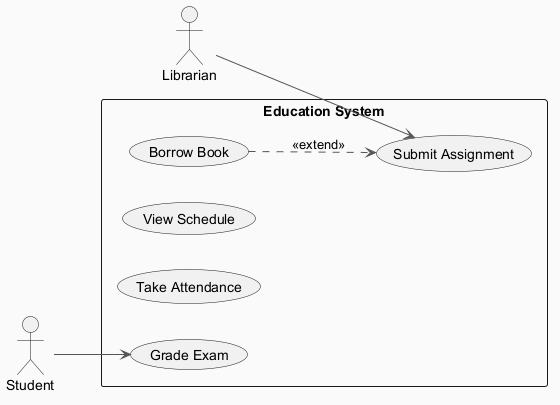

The diagram above was rendered by PlantUML. Its source (embedded in the PNG):
@startuml
skinparam backgroundColor #FAFAFA
skinparam classBackgroundColor #FFF3E0
skinparam classBorderColor #E65100
skinparam ArrowColor #555555
left to right direction
actor "Librarian" as Librarian
actor "Student" as Student
rectangle "Education System" {
  usecase "Borrow Book" as UC_BorrowBook
  usecase "View Schedule" as UC_ViewSchedule
  usecase "Submit Assignment" as UC_SubmitAssignment
  usecase "Take Attendance" as UC_TakeAttendance
  usecase "Grade Exam" as UC_GradeExam
}
Librarian --> UC_SubmitAssignment
Student --> UC_GradeExam
UC_BorrowBook ..> UC_SubmitAssignment : <<extend>>
@enduml